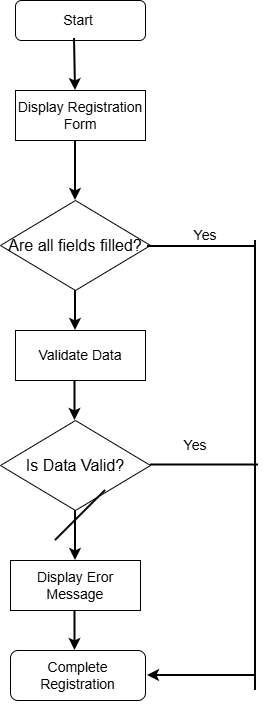

The diagram above was exported from draw.io. Its source (the exported page's mxGraphModel, read from the mxfile embedded in the PNG):
<mxGraphModel dx="1098" dy="608" grid="1" gridSize="10" guides="1" tooltips="1" connect="1" arrows="1" fold="1" page="1" pageScale="1" pageWidth="850" pageHeight="1100" math="0" shadow="0">
  <root>
    <mxCell id="0" />
    <mxCell id="1" parent="0" />
    <mxCell id="a4Yr8Pmra7rOaDVuoK3J-1" parent="1" style="rounded=1;whiteSpace=wrap;html=1;" value="&lt;font style=&quot;font-size: 14px;&quot;&gt;Start&amp;nbsp;&lt;/font&gt;" vertex="1">
      <mxGeometry height="40" width="130" x="360" y="30" as="geometry" />
    </mxCell>
    <mxCell id="a4Yr8Pmra7rOaDVuoK3J-5" edge="1" parent="1" source="a4Yr8Pmra7rOaDVuoK3J-1" style="endArrow=classic;html=1;rounded=0;exitX=0.454;exitY=0.95;exitDx=0;exitDy=0;exitPerimeter=0;strokeWidth=2;" value="">
      <mxGeometry height="50" relative="1" width="50" as="geometry">
        <mxPoint x="420" y="80" as="sourcePoint" />
        <mxPoint x="420" y="120" as="targetPoint" />
      </mxGeometry>
    </mxCell>
    <mxCell id="a4Yr8Pmra7rOaDVuoK3J-7" parent="1" style="rounded=0;whiteSpace=wrap;html=1;" value="&lt;font style=&quot;font-size: 14px;&quot;&gt;Display Registration Form&lt;/font&gt;" vertex="1">
      <mxGeometry height="50" width="130" x="360" y="120" as="geometry" />
    </mxCell>
    <mxCell id="a4Yr8Pmra7rOaDVuoK3J-12" edge="1" parent="1" style="endArrow=classic;html=1;rounded=0;strokeWidth=2;" value="">
      <mxGeometry height="50" relative="1" width="50" as="geometry">
        <mxPoint x="420" y="170" as="sourcePoint" />
        <mxPoint x="420" y="230" as="targetPoint" />
      </mxGeometry>
    </mxCell>
    <mxCell id="a4Yr8Pmra7rOaDVuoK3J-15" edge="1" parent="1" source="a4Yr8Pmra7rOaDVuoK3J-13" style="edgeStyle=orthogonalEdgeStyle;rounded=0;orthogonalLoop=1;jettySize=auto;html=1;strokeWidth=2;" value="">
      <mxGeometry relative="1" as="geometry">
        <mxPoint x="420" y="360" as="targetPoint" />
      </mxGeometry>
    </mxCell>
    <mxCell id="a4Yr8Pmra7rOaDVuoK3J-13" parent="1" style="rhombus;whiteSpace=wrap;html=1;" value="&lt;font size=&quot;3&quot;&gt;Are all fields filled?&lt;/font&gt;" vertex="1">
      <mxGeometry height="90" width="150" x="345" y="230" as="geometry" />
    </mxCell>
    <mxCell id="a4Yr8Pmra7rOaDVuoK3J-19" parent="1" style="rounded=0;whiteSpace=wrap;html=1;" value="&lt;font style=&quot;font-size: 14px;&quot;&gt;Validate Data&lt;/font&gt;" vertex="1">
      <mxGeometry height="50" width="130" x="360" y="360" as="geometry" />
    </mxCell>
    <mxCell id="a4Yr8Pmra7rOaDVuoK3J-20" edge="1" parent="1" source="a4Yr8Pmra7rOaDVuoK3J-19" style="edgeStyle=orthogonalEdgeStyle;rounded=0;orthogonalLoop=1;jettySize=auto;html=1;exitX=0.5;exitY=1;exitDx=0;exitDy=0;" target="a4Yr8Pmra7rOaDVuoK3J-19">
      <mxGeometry relative="1" as="geometry" />
    </mxCell>
    <mxCell id="a4Yr8Pmra7rOaDVuoK3J-21" edge="1" parent="1" style="edgeStyle=orthogonalEdgeStyle;rounded=0;orthogonalLoop=1;jettySize=auto;html=1;strokeWidth=2;" value="">
      <mxGeometry relative="1" as="geometry">
        <mxPoint x="419.5" y="410" as="sourcePoint" />
        <mxPoint x="419.5" y="450" as="targetPoint" />
      </mxGeometry>
    </mxCell>
    <mxCell id="a4Yr8Pmra7rOaDVuoK3J-22" parent="1" style="rhombus;whiteSpace=wrap;html=1;" value="&lt;font size=&quot;3&quot;&gt;Is Data Valid?&lt;/font&gt;" vertex="1">
      <mxGeometry height="90" width="150" x="345" y="450" as="geometry" />
    </mxCell>
    <mxCell id="a4Yr8Pmra7rOaDVuoK3J-24" edge="1" parent="1" style="edgeStyle=orthogonalEdgeStyle;rounded=0;orthogonalLoop=1;jettySize=auto;html=1;strokeWidth=2;" value="">
      <mxGeometry relative="1" as="geometry">
        <Array as="points">
          <mxPoint x="420" y="540" />
          <mxPoint x="420" y="540" />
        </Array>
        <mxPoint x="420" y="550" as="sourcePoint" />
        <mxPoint x="420" y="590" as="targetPoint" />
      </mxGeometry>
    </mxCell>
    <mxCell id="a4Yr8Pmra7rOaDVuoK3J-25" parent="1" style="rounded=0;whiteSpace=wrap;html=1;" value="&lt;font style=&quot;font-size: 14px;&quot;&gt;Display Eror Message&lt;/font&gt;" vertex="1">
      <mxGeometry height="50" width="130" x="355" y="590" as="geometry" />
    </mxCell>
    <mxCell id="a4Yr8Pmra7rOaDVuoK3J-26" edge="1" parent="1" style="edgeStyle=orthogonalEdgeStyle;rounded=0;orthogonalLoop=1;jettySize=auto;html=1;strokeWidth=2;" value="">
      <mxGeometry relative="1" as="geometry">
        <mxPoint x="419.5" y="640" as="sourcePoint" />
        <mxPoint x="419.5" y="680" as="targetPoint" />
      </mxGeometry>
    </mxCell>
    <mxCell id="a4Yr8Pmra7rOaDVuoK3J-27" parent="1" style="rounded=1;whiteSpace=wrap;html=1;" value="&lt;font style=&quot;font-size: 14px;&quot;&gt;Complete Registration&lt;/font&gt;" vertex="1">
      <mxGeometry height="50" width="135" x="355" y="680" as="geometry" />
    </mxCell>
    <mxCell id="a4Yr8Pmra7rOaDVuoK3J-28" edge="1" parent="1" source="a4Yr8Pmra7rOaDVuoK3J-27" style="edgeStyle=orthogonalEdgeStyle;rounded=0;orthogonalLoop=1;jettySize=auto;html=1;exitX=0.5;exitY=1;exitDx=0;exitDy=0;" target="a4Yr8Pmra7rOaDVuoK3J-27">
      <mxGeometry relative="1" as="geometry" />
    </mxCell>
    <mxCell id="a4Yr8Pmra7rOaDVuoK3J-29" edge="1" parent="1" style="endArrow=none;html=1;rounded=0;exitX=1;exitY=0.5;exitDx=0;exitDy=0;strokeWidth=2;" value="">
      <mxGeometry height="50" relative="1" width="50" as="geometry">
        <mxPoint x="492" y="276" as="sourcePoint" />
        <mxPoint x="600" y="276" as="targetPoint" />
      </mxGeometry>
    </mxCell>
    <mxCell id="a4Yr8Pmra7rOaDVuoK3J-30" edge="1" parent="1" style="endArrow=none;html=1;rounded=0;exitX=1;exitY=0.5;exitDx=0;exitDy=0;strokeWidth=2;" value="">
      <mxGeometry height="50" relative="1" width="50" as="geometry">
        <mxPoint x="495" y="494.5" as="sourcePoint" />
        <mxPoint x="603" y="494.5" as="targetPoint" />
      </mxGeometry>
    </mxCell>
    <mxCell id="a4Yr8Pmra7rOaDVuoK3J-32" parent="1" style="text;html=1;whiteSpace=wrap;strokeColor=none;fillColor=none;align=center;verticalAlign=middle;rounded=0;" value="&lt;font style=&quot;font-size: 14px;&quot;&gt;Yes&lt;/font&gt;" vertex="1">
      <mxGeometry height="30" width="60" x="520" y="250" as="geometry" />
    </mxCell>
    <mxCell id="a4Yr8Pmra7rOaDVuoK3J-33" parent="1" style="text;html=1;whiteSpace=wrap;strokeColor=none;fillColor=none;align=center;verticalAlign=middle;rounded=0;" value="&lt;font style=&quot;font-size: 14px;&quot;&gt;Yes&lt;/font&gt;" vertex="1">
      <mxGeometry height="30" width="60" x="510" y="460" as="geometry" />
    </mxCell>
    <mxCell id="a4Yr8Pmra7rOaDVuoK3J-36" edge="1" parent="1" style="endArrow=classic;html=1;rounded=0;strokeWidth=2;" value="">
      <mxGeometry height="50" relative="1" width="50" as="geometry">
        <Array as="points">
          <mxPoint x="600" y="705" />
          <mxPoint x="560" y="705" />
        </Array>
        <mxPoint x="600" y="705" as="sourcePoint" />
        <mxPoint x="492" y="705" as="targetPoint" />
      </mxGeometry>
    </mxCell>
    <mxCell id="a4Yr8Pmra7rOaDVuoK3J-37" edge="1" parent="1" style="endArrow=none;html=1;rounded=0;strokeWidth=2;" value="">
      <mxGeometry height="50" relative="1" width="50" as="geometry">
        <mxPoint x="400" y="570" as="sourcePoint" />
        <mxPoint x="450" y="520" as="targetPoint" />
      </mxGeometry>
    </mxCell>
    <mxCell id="a4Yr8Pmra7rOaDVuoK3J-40" edge="1" parent="1" style="endArrow=none;html=1;rounded=0;strokeWidth=2;" value="">
      <mxGeometry height="50" relative="1" width="50" as="geometry">
        <mxPoint x="600" y="720" as="sourcePoint" />
        <mxPoint x="600" y="270" as="targetPoint" />
      </mxGeometry>
    </mxCell>
  </root>
</mxGraphModel>